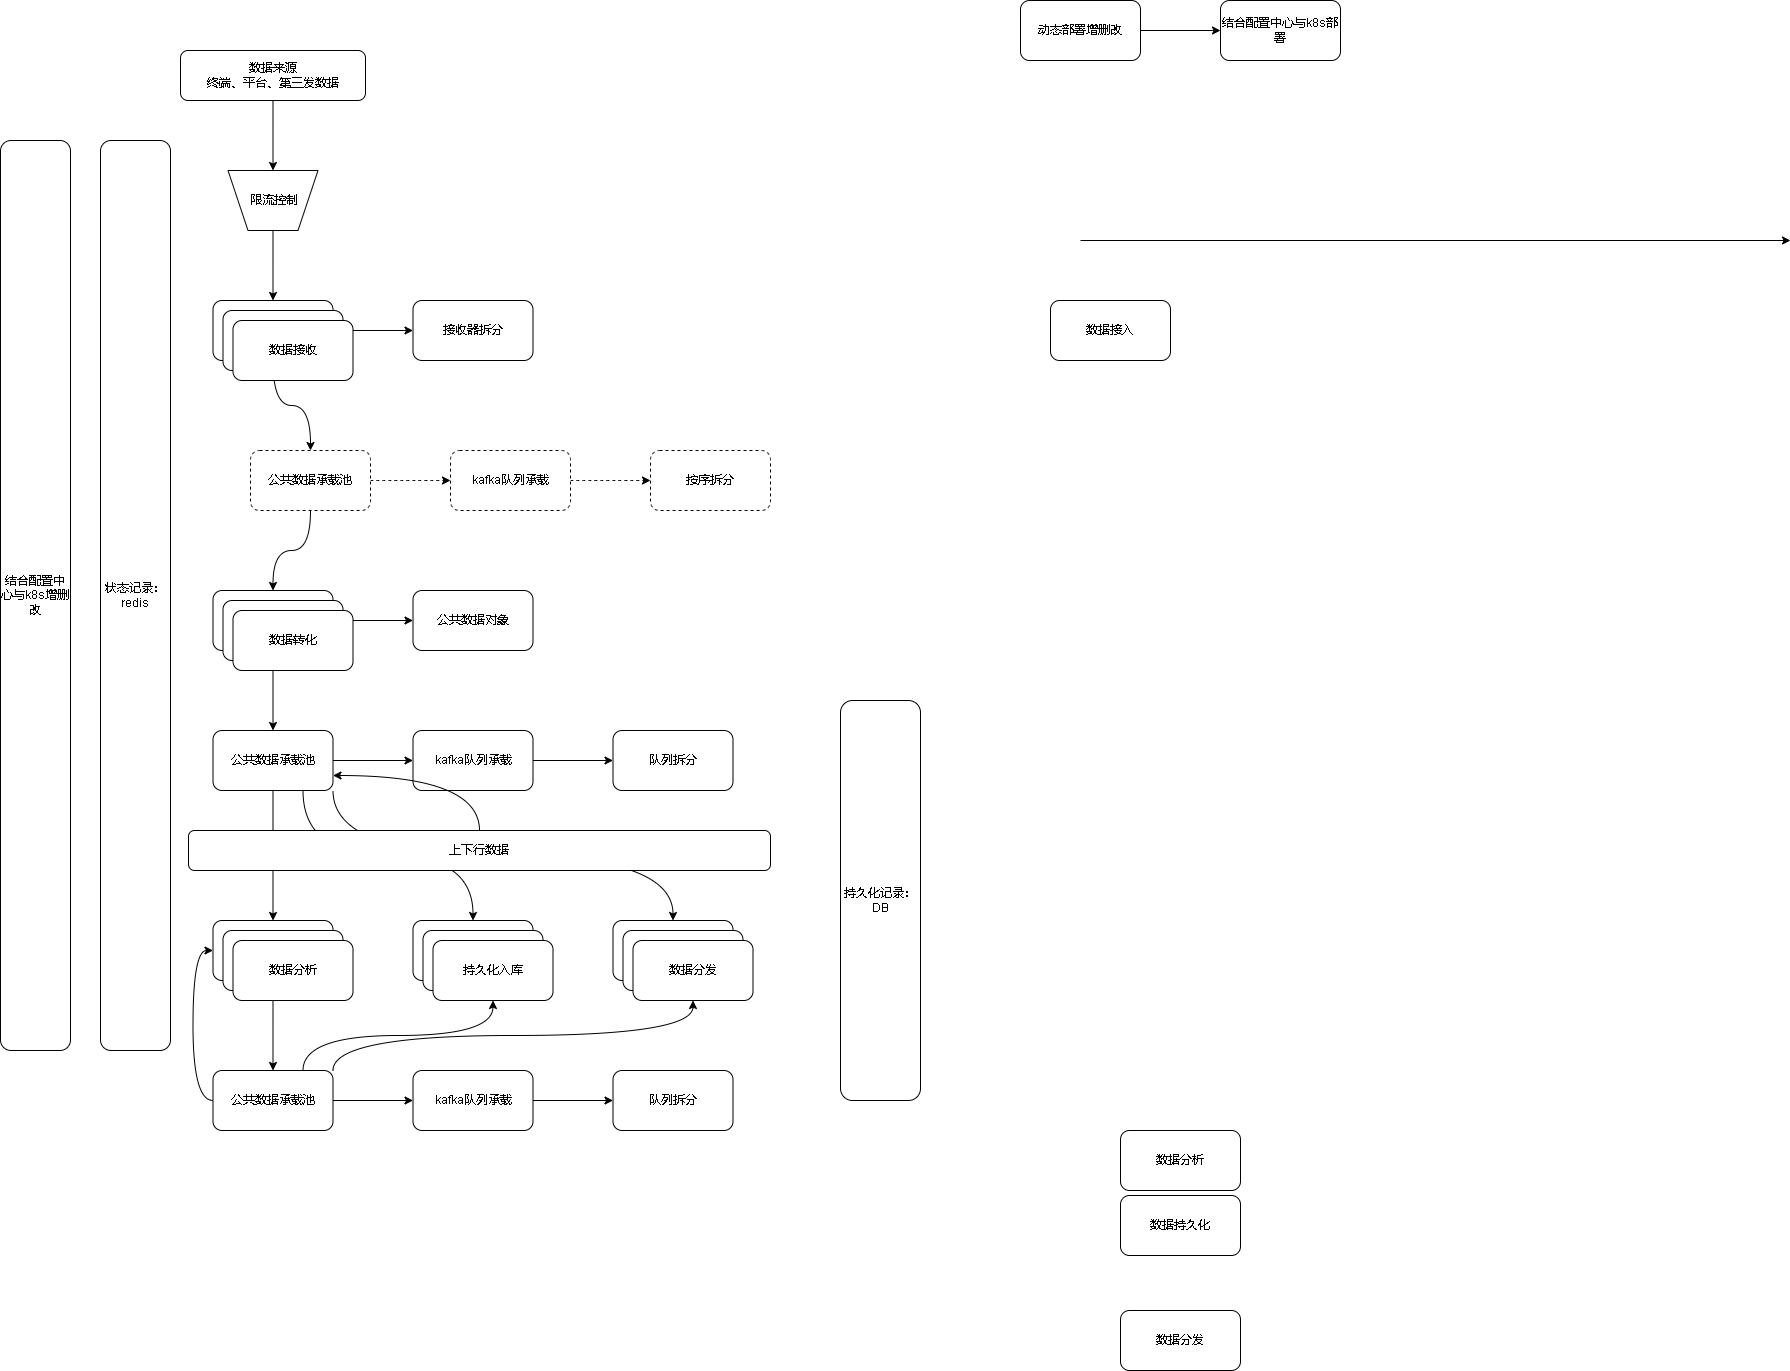

The diagram above was exported from draw.io. Its source (the exported page's mxGraphModel, read from the mxfile embedded in the PNG):
<mxGraphModel dx="2249" dy="754" grid="1" gridSize="10" guides="1" tooltips="1" connect="1" arrows="1" fold="1" page="1" pageScale="1" pageWidth="827" pageHeight="1169" math="0" shadow="0">
  <root>
    <mxCell id="0" />
    <mxCell id="1" parent="0" />
    <mxCell id="jjZJl9RaKcvUKyjG7ptL-9" style="edgeStyle=orthogonalEdgeStyle;rounded=0;orthogonalLoop=1;jettySize=auto;html=1;entryX=0.5;entryY=1;entryDx=0;entryDy=0;curved=1;" edge="1" parent="1" source="jjZJl9RaKcvUKyjG7ptL-3" target="jjZJl9RaKcvUKyjG7ptL-36">
      <mxGeometry relative="1" as="geometry" />
    </mxCell>
    <mxCell id="jjZJl9RaKcvUKyjG7ptL-3" value="数据来源&lt;br&gt;终端、平台、第三发数据" style="rounded=1;whiteSpace=wrap;html=1;" vertex="1" parent="1">
      <mxGeometry x="50" y="80" width="185" height="50" as="geometry" />
    </mxCell>
    <mxCell id="jjZJl9RaKcvUKyjG7ptL-12" value="" style="edgeStyle=orthogonalEdgeStyle;curved=1;rounded=0;orthogonalLoop=1;jettySize=auto;html=1;" edge="1" parent="1" source="jjZJl9RaKcvUKyjG7ptL-4" target="jjZJl9RaKcvUKyjG7ptL-11">
      <mxGeometry relative="1" as="geometry" />
    </mxCell>
    <mxCell id="jjZJl9RaKcvUKyjG7ptL-18" value="" style="edgeStyle=orthogonalEdgeStyle;curved=1;rounded=0;orthogonalLoop=1;jettySize=auto;html=1;entryX=0.5;entryY=0;entryDx=0;entryDy=0;" edge="1" parent="1" source="jjZJl9RaKcvUKyjG7ptL-4" target="jjZJl9RaKcvUKyjG7ptL-40">
      <mxGeometry relative="1" as="geometry" />
    </mxCell>
    <mxCell id="jjZJl9RaKcvUKyjG7ptL-4" value="数据接收" style="rounded=1;whiteSpace=wrap;html=1;" vertex="1" parent="1">
      <mxGeometry x="82.5" y="330" width="120" height="60" as="geometry" />
    </mxCell>
    <mxCell id="jjZJl9RaKcvUKyjG7ptL-5" value="数据分析" style="rounded=1;whiteSpace=wrap;html=1;" vertex="1" parent="1">
      <mxGeometry x="990" y="1160" width="120" height="60" as="geometry" />
    </mxCell>
    <mxCell id="jjZJl9RaKcvUKyjG7ptL-6" value="数据持久化" style="rounded=1;whiteSpace=wrap;html=1;" vertex="1" parent="1">
      <mxGeometry x="990" y="1225" width="120" height="60" as="geometry" />
    </mxCell>
    <mxCell id="jjZJl9RaKcvUKyjG7ptL-7" value="数据分发" style="rounded=1;whiteSpace=wrap;html=1;" vertex="1" parent="1">
      <mxGeometry x="990" y="1340" width="120" height="60" as="geometry" />
    </mxCell>
    <mxCell id="jjZJl9RaKcvUKyjG7ptL-11" value="接收器拆分" style="whiteSpace=wrap;html=1;rounded=1;" vertex="1" parent="1">
      <mxGeometry x="282.5" y="330" width="120" height="60" as="geometry" />
    </mxCell>
    <mxCell id="jjZJl9RaKcvUKyjG7ptL-16" value="" style="edgeStyle=orthogonalEdgeStyle;curved=1;rounded=0;orthogonalLoop=1;jettySize=auto;html=1;" edge="1" parent="1" source="jjZJl9RaKcvUKyjG7ptL-13" target="jjZJl9RaKcvUKyjG7ptL-15">
      <mxGeometry relative="1" as="geometry" />
    </mxCell>
    <mxCell id="jjZJl9RaKcvUKyjG7ptL-13" value="动态部署增删改" style="whiteSpace=wrap;html=1;rounded=1;" vertex="1" parent="1">
      <mxGeometry x="890" y="30" width="120" height="60" as="geometry" />
    </mxCell>
    <mxCell id="jjZJl9RaKcvUKyjG7ptL-15" value="结合配置中心与k8s部署" style="whiteSpace=wrap;html=1;rounded=1;" vertex="1" parent="1">
      <mxGeometry x="1090" y="30" width="120" height="60" as="geometry" />
    </mxCell>
    <mxCell id="jjZJl9RaKcvUKyjG7ptL-20" value="" style="edgeStyle=orthogonalEdgeStyle;curved=1;rounded=0;orthogonalLoop=1;jettySize=auto;html=1;" edge="1" parent="1" source="jjZJl9RaKcvUKyjG7ptL-17" target="jjZJl9RaKcvUKyjG7ptL-19">
      <mxGeometry relative="1" as="geometry" />
    </mxCell>
    <mxCell id="jjZJl9RaKcvUKyjG7ptL-22" value="" style="edgeStyle=orthogonalEdgeStyle;curved=1;rounded=0;orthogonalLoop=1;jettySize=auto;html=1;" edge="1" parent="1" source="jjZJl9RaKcvUKyjG7ptL-17" target="jjZJl9RaKcvUKyjG7ptL-21">
      <mxGeometry relative="1" as="geometry" />
    </mxCell>
    <mxCell id="jjZJl9RaKcvUKyjG7ptL-17" value="数据转化" style="whiteSpace=wrap;html=1;rounded=1;" vertex="1" parent="1">
      <mxGeometry x="82.5" y="620" width="120" height="60" as="geometry" />
    </mxCell>
    <mxCell id="jjZJl9RaKcvUKyjG7ptL-19" value="公共数据对象" style="whiteSpace=wrap;html=1;rounded=1;" vertex="1" parent="1">
      <mxGeometry x="282.5" y="620" width="120" height="60" as="geometry" />
    </mxCell>
    <mxCell id="jjZJl9RaKcvUKyjG7ptL-24" value="" style="edgeStyle=orthogonalEdgeStyle;curved=1;rounded=0;orthogonalLoop=1;jettySize=auto;html=1;" edge="1" parent="1" source="jjZJl9RaKcvUKyjG7ptL-21" target="jjZJl9RaKcvUKyjG7ptL-23">
      <mxGeometry relative="1" as="geometry" />
    </mxCell>
    <mxCell id="jjZJl9RaKcvUKyjG7ptL-30" value="" style="edgeStyle=orthogonalEdgeStyle;curved=1;rounded=0;orthogonalLoop=1;jettySize=auto;html=1;" edge="1" parent="1" source="jjZJl9RaKcvUKyjG7ptL-21" target="jjZJl9RaKcvUKyjG7ptL-29">
      <mxGeometry relative="1" as="geometry" />
    </mxCell>
    <mxCell id="jjZJl9RaKcvUKyjG7ptL-64" style="edgeStyle=orthogonalEdgeStyle;curved=1;rounded=0;orthogonalLoop=1;jettySize=auto;html=1;exitX=0.75;exitY=1;exitDx=0;exitDy=0;entryX=0.5;entryY=0;entryDx=0;entryDy=0;" edge="1" parent="1" source="jjZJl9RaKcvUKyjG7ptL-21" target="jjZJl9RaKcvUKyjG7ptL-63">
      <mxGeometry relative="1" as="geometry" />
    </mxCell>
    <mxCell id="jjZJl9RaKcvUKyjG7ptL-72" style="edgeStyle=orthogonalEdgeStyle;curved=1;rounded=0;orthogonalLoop=1;jettySize=auto;html=1;exitX=1;exitY=1;exitDx=0;exitDy=0;entryX=0.5;entryY=0;entryDx=0;entryDy=0;" edge="1" parent="1" source="jjZJl9RaKcvUKyjG7ptL-21" target="jjZJl9RaKcvUKyjG7ptL-68">
      <mxGeometry relative="1" as="geometry" />
    </mxCell>
    <mxCell id="jjZJl9RaKcvUKyjG7ptL-21" value="公共数据承载池" style="whiteSpace=wrap;html=1;rounded=1;" vertex="1" parent="1">
      <mxGeometry x="82.5" y="760" width="120" height="60" as="geometry" />
    </mxCell>
    <mxCell id="jjZJl9RaKcvUKyjG7ptL-26" value="" style="edgeStyle=orthogonalEdgeStyle;curved=1;rounded=0;orthogonalLoop=1;jettySize=auto;html=1;" edge="1" parent="1" source="jjZJl9RaKcvUKyjG7ptL-23" target="jjZJl9RaKcvUKyjG7ptL-25">
      <mxGeometry relative="1" as="geometry" />
    </mxCell>
    <mxCell id="jjZJl9RaKcvUKyjG7ptL-23" value="kafka队列承载" style="whiteSpace=wrap;html=1;rounded=1;" vertex="1" parent="1">
      <mxGeometry x="282.5" y="760" width="120" height="60" as="geometry" />
    </mxCell>
    <mxCell id="jjZJl9RaKcvUKyjG7ptL-25" value="队列拆分" style="whiteSpace=wrap;html=1;rounded=1;" vertex="1" parent="1">
      <mxGeometry x="482.5" y="760" width="120" height="60" as="geometry" />
    </mxCell>
    <mxCell id="jjZJl9RaKcvUKyjG7ptL-57" style="edgeStyle=orthogonalEdgeStyle;curved=1;rounded=0;orthogonalLoop=1;jettySize=auto;html=1;entryX=0.5;entryY=0;entryDx=0;entryDy=0;" edge="1" parent="1" source="jjZJl9RaKcvUKyjG7ptL-29" target="jjZJl9RaKcvUKyjG7ptL-53">
      <mxGeometry relative="1" as="geometry" />
    </mxCell>
    <mxCell id="jjZJl9RaKcvUKyjG7ptL-29" value="数据分析" style="whiteSpace=wrap;html=1;rounded=1;" vertex="1" parent="1">
      <mxGeometry x="82.5" y="950" width="120" height="60" as="geometry" />
    </mxCell>
    <mxCell id="jjZJl9RaKcvUKyjG7ptL-33" value="数据接入" style="rounded=1;whiteSpace=wrap;html=1;" vertex="1" parent="1">
      <mxGeometry x="920" y="330" width="120" height="60" as="geometry" />
    </mxCell>
    <mxCell id="jjZJl9RaKcvUKyjG7ptL-34" value="" style="endArrow=classic;html=1;rounded=0;curved=1;" edge="1" parent="1">
      <mxGeometry width="50" height="50" relative="1" as="geometry">
        <mxPoint x="950" y="270" as="sourcePoint" />
        <mxPoint x="1660" y="270" as="targetPoint" />
      </mxGeometry>
    </mxCell>
    <mxCell id="jjZJl9RaKcvUKyjG7ptL-38" style="edgeStyle=orthogonalEdgeStyle;curved=1;rounded=0;orthogonalLoop=1;jettySize=auto;html=1;" edge="1" parent="1" source="jjZJl9RaKcvUKyjG7ptL-36" target="jjZJl9RaKcvUKyjG7ptL-4">
      <mxGeometry relative="1" as="geometry" />
    </mxCell>
    <mxCell id="jjZJl9RaKcvUKyjG7ptL-36" value="" style="shape=trapezoid;perimeter=trapezoidPerimeter;whiteSpace=wrap;html=1;fixedSize=1;rotation=-180;" vertex="1" parent="1">
      <mxGeometry x="97.5" y="200" width="90" height="60" as="geometry" />
    </mxCell>
    <mxCell id="jjZJl9RaKcvUKyjG7ptL-37" value="限流控制" style="text;html=1;align=center;verticalAlign=middle;resizable=0;points=[];autosize=1;strokeColor=none;fillColor=none;" vertex="1" parent="1">
      <mxGeometry x="107.5" y="215" width="70" height="30" as="geometry" />
    </mxCell>
    <mxCell id="jjZJl9RaKcvUKyjG7ptL-39" value="" style="edgeStyle=orthogonalEdgeStyle;curved=1;rounded=0;orthogonalLoop=1;jettySize=auto;html=1;dashed=1;" edge="1" parent="1" source="jjZJl9RaKcvUKyjG7ptL-40" target="jjZJl9RaKcvUKyjG7ptL-42">
      <mxGeometry relative="1" as="geometry" />
    </mxCell>
    <mxCell id="jjZJl9RaKcvUKyjG7ptL-44" style="edgeStyle=orthogonalEdgeStyle;curved=1;rounded=0;orthogonalLoop=1;jettySize=auto;html=1;" edge="1" parent="1" source="jjZJl9RaKcvUKyjG7ptL-40" target="jjZJl9RaKcvUKyjG7ptL-17">
      <mxGeometry relative="1" as="geometry" />
    </mxCell>
    <mxCell id="jjZJl9RaKcvUKyjG7ptL-40" value="公共数据承载池" style="whiteSpace=wrap;html=1;rounded=1;dashed=1;" vertex="1" parent="1">
      <mxGeometry x="120" y="480" width="120" height="60" as="geometry" />
    </mxCell>
    <mxCell id="jjZJl9RaKcvUKyjG7ptL-41" value="" style="edgeStyle=orthogonalEdgeStyle;curved=1;rounded=0;orthogonalLoop=1;jettySize=auto;html=1;dashed=1;" edge="1" parent="1" source="jjZJl9RaKcvUKyjG7ptL-42" target="jjZJl9RaKcvUKyjG7ptL-43">
      <mxGeometry relative="1" as="geometry" />
    </mxCell>
    <mxCell id="jjZJl9RaKcvUKyjG7ptL-42" value="kafka队列承载" style="whiteSpace=wrap;html=1;rounded=1;dashed=1;" vertex="1" parent="1">
      <mxGeometry x="320" y="480" width="120" height="60" as="geometry" />
    </mxCell>
    <mxCell id="jjZJl9RaKcvUKyjG7ptL-43" value="按序拆分" style="whiteSpace=wrap;html=1;rounded=1;dashed=1;" vertex="1" parent="1">
      <mxGeometry x="520" y="480" width="120" height="60" as="geometry" />
    </mxCell>
    <mxCell id="jjZJl9RaKcvUKyjG7ptL-45" value="状态记录：&lt;br&gt;redis" style="rounded=1;whiteSpace=wrap;html=1;" vertex="1" parent="1">
      <mxGeometry x="-30" y="170" width="70" height="910" as="geometry" />
    </mxCell>
    <mxCell id="jjZJl9RaKcvUKyjG7ptL-46" value="数据接收" style="rounded=1;whiteSpace=wrap;html=1;" vertex="1" parent="1">
      <mxGeometry x="92.5" y="340" width="120" height="60" as="geometry" />
    </mxCell>
    <mxCell id="jjZJl9RaKcvUKyjG7ptL-47" value="数据接收" style="rounded=1;whiteSpace=wrap;html=1;" vertex="1" parent="1">
      <mxGeometry x="102.5" y="350" width="120" height="60" as="geometry" />
    </mxCell>
    <mxCell id="jjZJl9RaKcvUKyjG7ptL-48" value="数据转化" style="whiteSpace=wrap;html=1;rounded=1;" vertex="1" parent="1">
      <mxGeometry x="92.5" y="630" width="120" height="60" as="geometry" />
    </mxCell>
    <mxCell id="jjZJl9RaKcvUKyjG7ptL-49" value="数据转化" style="whiteSpace=wrap;html=1;rounded=1;" vertex="1" parent="1">
      <mxGeometry x="102.5" y="640" width="120" height="60" as="geometry" />
    </mxCell>
    <mxCell id="jjZJl9RaKcvUKyjG7ptL-50" value="数据分析" style="whiteSpace=wrap;html=1;rounded=1;" vertex="1" parent="1">
      <mxGeometry x="92.5" y="960" width="120" height="60" as="geometry" />
    </mxCell>
    <mxCell id="jjZJl9RaKcvUKyjG7ptL-51" value="数据分析" style="whiteSpace=wrap;html=1;rounded=1;" vertex="1" parent="1">
      <mxGeometry x="102.5" y="970" width="120" height="60" as="geometry" />
    </mxCell>
    <mxCell id="jjZJl9RaKcvUKyjG7ptL-52" value="" style="edgeStyle=orthogonalEdgeStyle;curved=1;rounded=0;orthogonalLoop=1;jettySize=auto;html=1;" edge="1" parent="1" source="jjZJl9RaKcvUKyjG7ptL-53" target="jjZJl9RaKcvUKyjG7ptL-55">
      <mxGeometry relative="1" as="geometry" />
    </mxCell>
    <mxCell id="jjZJl9RaKcvUKyjG7ptL-62" style="edgeStyle=orthogonalEdgeStyle;curved=1;rounded=0;orthogonalLoop=1;jettySize=auto;html=1;entryX=0;entryY=0.5;entryDx=0;entryDy=0;exitX=0;exitY=0.5;exitDx=0;exitDy=0;" edge="1" parent="1" source="jjZJl9RaKcvUKyjG7ptL-53" target="jjZJl9RaKcvUKyjG7ptL-29">
      <mxGeometry relative="1" as="geometry" />
    </mxCell>
    <mxCell id="jjZJl9RaKcvUKyjG7ptL-65" style="edgeStyle=orthogonalEdgeStyle;curved=1;rounded=0;orthogonalLoop=1;jettySize=auto;html=1;exitX=0.75;exitY=0;exitDx=0;exitDy=0;entryX=0.5;entryY=1;entryDx=0;entryDy=0;" edge="1" parent="1" source="jjZJl9RaKcvUKyjG7ptL-53" target="jjZJl9RaKcvUKyjG7ptL-67">
      <mxGeometry relative="1" as="geometry" />
    </mxCell>
    <mxCell id="jjZJl9RaKcvUKyjG7ptL-71" style="edgeStyle=orthogonalEdgeStyle;curved=1;rounded=0;orthogonalLoop=1;jettySize=auto;html=1;exitX=1;exitY=0;exitDx=0;exitDy=0;entryX=0.5;entryY=1;entryDx=0;entryDy=0;" edge="1" parent="1" source="jjZJl9RaKcvUKyjG7ptL-53" target="jjZJl9RaKcvUKyjG7ptL-70">
      <mxGeometry relative="1" as="geometry" />
    </mxCell>
    <mxCell id="jjZJl9RaKcvUKyjG7ptL-53" value="公共数据承载池" style="whiteSpace=wrap;html=1;rounded=1;" vertex="1" parent="1">
      <mxGeometry x="82.5" y="1100" width="120" height="60" as="geometry" />
    </mxCell>
    <mxCell id="jjZJl9RaKcvUKyjG7ptL-54" value="" style="edgeStyle=orthogonalEdgeStyle;curved=1;rounded=0;orthogonalLoop=1;jettySize=auto;html=1;" edge="1" parent="1" source="jjZJl9RaKcvUKyjG7ptL-55" target="jjZJl9RaKcvUKyjG7ptL-56">
      <mxGeometry relative="1" as="geometry" />
    </mxCell>
    <mxCell id="jjZJl9RaKcvUKyjG7ptL-55" value="kafka队列承载" style="whiteSpace=wrap;html=1;rounded=1;" vertex="1" parent="1">
      <mxGeometry x="282.5" y="1100" width="120" height="60" as="geometry" />
    </mxCell>
    <mxCell id="jjZJl9RaKcvUKyjG7ptL-56" value="队列拆分" style="whiteSpace=wrap;html=1;rounded=1;" vertex="1" parent="1">
      <mxGeometry x="482.5" y="1100" width="120" height="60" as="geometry" />
    </mxCell>
    <mxCell id="jjZJl9RaKcvUKyjG7ptL-58" value="持久化记录：&lt;br&gt;DB" style="rounded=1;whiteSpace=wrap;html=1;" vertex="1" parent="1">
      <mxGeometry x="710" y="730" width="80" height="400" as="geometry" />
    </mxCell>
    <mxCell id="jjZJl9RaKcvUKyjG7ptL-63" value="持久化入库" style="whiteSpace=wrap;html=1;rounded=1;" vertex="1" parent="1">
      <mxGeometry x="282.5" y="950" width="120" height="60" as="geometry" />
    </mxCell>
    <mxCell id="jjZJl9RaKcvUKyjG7ptL-66" value="持久化入库" style="whiteSpace=wrap;html=1;rounded=1;" vertex="1" parent="1">
      <mxGeometry x="292.5" y="960" width="120" height="60" as="geometry" />
    </mxCell>
    <mxCell id="jjZJl9RaKcvUKyjG7ptL-67" value="持久化入库" style="whiteSpace=wrap;html=1;rounded=1;" vertex="1" parent="1">
      <mxGeometry x="302.5" y="970" width="120" height="60" as="geometry" />
    </mxCell>
    <mxCell id="jjZJl9RaKcvUKyjG7ptL-68" value="持久化入库" style="whiteSpace=wrap;html=1;rounded=1;" vertex="1" parent="1">
      <mxGeometry x="482.5" y="950" width="120" height="60" as="geometry" />
    </mxCell>
    <mxCell id="jjZJl9RaKcvUKyjG7ptL-69" value="持久化入库" style="whiteSpace=wrap;html=1;rounded=1;" vertex="1" parent="1">
      <mxGeometry x="492.5" y="960" width="120" height="60" as="geometry" />
    </mxCell>
    <mxCell id="jjZJl9RaKcvUKyjG7ptL-70" value="数据分发" style="whiteSpace=wrap;html=1;rounded=1;" vertex="1" parent="1">
      <mxGeometry x="502.5" y="970" width="120" height="60" as="geometry" />
    </mxCell>
    <mxCell id="jjZJl9RaKcvUKyjG7ptL-73" value="结合配置中心与k8s增删改" style="rounded=1;whiteSpace=wrap;html=1;" vertex="1" parent="1">
      <mxGeometry x="-130" y="170" width="70" height="910" as="geometry" />
    </mxCell>
    <mxCell id="jjZJl9RaKcvUKyjG7ptL-75" style="edgeStyle=orthogonalEdgeStyle;curved=1;rounded=0;orthogonalLoop=1;jettySize=auto;html=1;exitX=0.5;exitY=0;exitDx=0;exitDy=0;entryX=1;entryY=0.75;entryDx=0;entryDy=0;" edge="1" parent="1" source="jjZJl9RaKcvUKyjG7ptL-74" target="jjZJl9RaKcvUKyjG7ptL-21">
      <mxGeometry relative="1" as="geometry" />
    </mxCell>
    <mxCell id="jjZJl9RaKcvUKyjG7ptL-74" value="上下行数据" style="rounded=1;whiteSpace=wrap;html=1;" vertex="1" parent="1">
      <mxGeometry x="58" y="860" width="582" height="40" as="geometry" />
    </mxCell>
  </root>
</mxGraphModel>